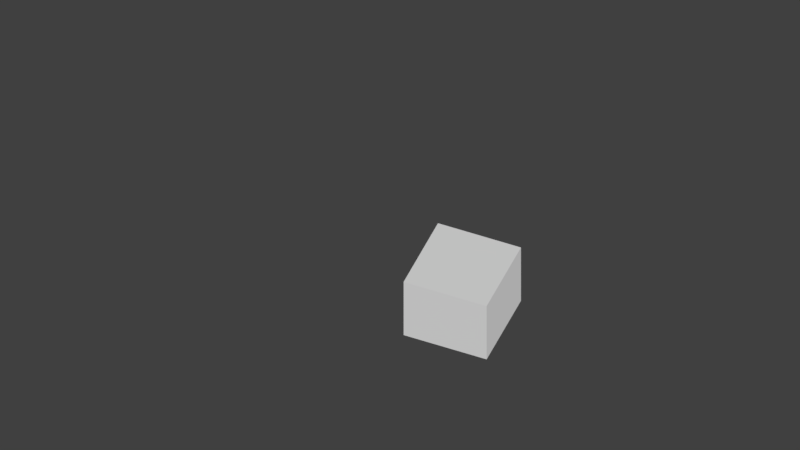 # Source: largemedicalcenter.blend  (saved by Blender 2.79.0; exported with 4.5.12 LTS)
import bpy
from mathutils import Matrix  # noqa: F401  (used for matrix-valued properties, if any)

bpy.ops.wm.read_factory_settings(use_empty=True)
scene = bpy.context.scene
scene.name = 'Scene'

# ---- collections
col_collection_1 = bpy.data.collections.new('Collection 1'); scene.collection.children.link(col_collection_1)

# ---- materials (node trees are filled in below, after node groups)
mat_material = bpy.data.materials.new('Material')
mat_material.alpha_threshold = 0.0
mat_material.use_transparent_shadow = False
mat_material.roughness = 0.5
mat_material.line_color = (0.0, 0.0, 0.0, 1.0)

# ---- material node trees

# ---- world
world_world = bpy.data.worlds.new('World'); scene.world = world_world
world_world.color = (0.05088, 0.05088, 0.05088)
world_world.use_sun_shadow = False
world_world.sun_shadow_jitter_overblur = 0.0
world_world.cycles.sampling_method = 'MANUAL'

# ---- cameras
cam_camera_003 = bpy.data.cameras.new('Camera.003')
cam_camera_003.type = 'ORTHO'
cam_camera_003.clip_end = 500.0
cam_camera_003.lens = 35.0
cam_camera_003.sensor_width = 32.0
cam_camera_003.sensor_height = 18.0
cam_camera_003.ortho_scale = 150.0
cam_camera_003.dof.focus_distance = 0.0
cam_camera_003.dof.aperture_fstop = 128.0
cam_camera_002 = bpy.data.cameras.new('Camera.002')
cam_camera_002.type = 'ORTHO'
cam_camera_002.clip_end = 500.0
cam_camera_002.lens = 35.0
cam_camera_002.sensor_width = 32.0
cam_camera_002.sensor_height = 18.0
cam_camera_002.ortho_scale = 150.0
cam_camera_002.dof.focus_distance = 0.0
cam_camera_002.dof.aperture_fstop = 128.0
cam_camera_001 = bpy.data.cameras.new('Camera.001')
cam_camera_001.type = 'ORTHO'
cam_camera_001.clip_end = 500.0
cam_camera_001.lens = 35.0
cam_camera_001.sensor_width = 32.0
cam_camera_001.sensor_height = 18.0
cam_camera_001.ortho_scale = 150.0
cam_camera_001.dof.focus_distance = 0.0
cam_camera_001.dof.aperture_fstop = 128.0
cam_camera = bpy.data.cameras.new('Camera')
cam_camera.type = 'ORTHO'
cam_camera.clip_end = 500.0
cam_camera.lens = 35.0
cam_camera.sensor_width = 32.0
cam_camera.sensor_height = 18.0
cam_camera.ortho_scale = 150.0
cam_camera.dof.focus_distance = 0.0
cam_camera.dof.aperture_fstop = 128.0

# ---- meshes
me_cube = bpy.data.meshes.new('Cube')
me_cube.from_pydata([(1.695, 15.19, -1.0), (1.695, -1.64, -1.0), (-15.15, -1.64, -1.0), (-15.15, 15.19, -1.0), (1.695, 15.19, 13.12), (1.695, -1.64, 13.12), (-15.15, -1.64, 13.12), (-15.15, 15.19, 13.12)], [], [(0, 1, 2, 3), (4, 7, 6, 5), (0, 4, 5, 1), (1, 5, 6, 2), (2, 6, 7, 3), (4, 0, 3, 7)])
me_cube.materials.append(mat_material)
me_cube.use_remesh_preserve_volume = False
me_cube.use_remesh_preserve_attributes = False
me_cube.use_mirror_vertex_groups = False
me_cube.update()

# ---- objects
ob_trimetricleft = bpy.data.objects.new('TrimetricLeft', cam_camera_003)
ob_referenceleft = bpy.data.objects.new('ReferenceLeft', None)
ob_trimetricback = bpy.data.objects.new('TrimetricBack', cam_camera_002)
ob_referenceback = bpy.data.objects.new('ReferenceBack', None)
ob_trimetricright = bpy.data.objects.new('TrimetricRight', cam_camera_001)
ob_referenceright = bpy.data.objects.new('ReferenceRight', None)
ob_buildingentrance = bpy.data.objects.new('BuildingEntrance', me_cube)
ob_trimetricfront = bpy.data.objects.new('TrimetricFront', cam_camera)
ob_referencefront = bpy.data.objects.new('ReferenceFront', None)

# ---- transforms, parenting, visibility, modifiers, constraints
ob_trimetricleft.location = (-110.0, -45.0, 130.0)
ob_trimetricleft.rotation_euler = (0.7854, 0.0, 5.105)
ob_trimetricleft.lock_rotations_4d = False
ob_trimetricleft.empty_display_type = 'ARROWS'
ob_trimetricleft.color = (0.0, 0.0, 0.0, 0.0)
ob_trimetricleft.display_type = 'WIRE'
ob_trimetricleft.lineart.crease_threshold = 0.0
ob_referenceleft.parent = ob_trimetricleft
ob_referenceleft.matrix_parent_inverse = Matrix(((0.9239, 0.3827, 1.595e-08, 0.4007), (-0.2706, 0.6533, 0.7071, 0.857), (0.2706, -0.6533, 0.7071, -186.6), (0.0, 0.0, 0.0, 1.0)))
ob_referenceleft.location = (18.81, -126.6, 80.42)
ob_referenceleft.rotation_euler = (0.7854, 0.0, 0.3927)
ob_referenceleft.scale = (70.0, 70.0, 1.0)
ob_referenceleft.empty_display_type = 'IMAGE'
ob_referenceleft.empty_image_offset = (0.0, 0.0)
ob_referenceleft.color = (1.0, 1.0, 1.0, 0.3)
ob_referenceleft.show_transparent = True
ob_referenceleft.lineart.crease_threshold = 0.0
ob_trimetricback.location = (-45.0, 110.0, 130.0)
ob_trimetricback.rotation_euler = (0.7854, 0.0, 3.534)
ob_trimetricback.lock_rotations_4d = False
ob_trimetricback.empty_display_type = 'ARROWS'
ob_trimetricback.color = (0.0, 0.0, 0.0, 0.0)
ob_trimetricback.display_type = 'WIRE'
ob_trimetricback.lineart.crease_threshold = 0.0
ob_referenceback.parent = ob_trimetricback
ob_referenceback.matrix_parent_inverse = Matrix(((0.9239, 0.3827, 1.595e-08, 0.4007), (-0.2706, 0.6533, 0.7071, 0.857), (0.2706, -0.6533, 0.7071, -186.6), (0.0, 0.0, 0.0, 1.0)))
ob_referenceback.location = (18.56, -126.8, 80.42)
ob_referenceback.rotation_euler = (0.7854, 0.0, 0.3927)
ob_referenceback.scale = (63.0, 63.0, 1.0)
ob_referenceback.empty_display_type = 'IMAGE'
ob_referenceback.empty_image_offset = (0.0, 0.0)
ob_referenceback.color = (1.0, 1.0, 1.0, 0.3)
ob_referenceback.show_transparent = True
ob_referenceback.lineart.crease_threshold = 0.0
ob_trimetricright.location = (110.0, 45.0, 130.0)
ob_trimetricright.rotation_euler = (0.7854, 0.0, 1.963)
ob_trimetricright.lock_rotations_4d = False
ob_trimetricright.empty_display_type = 'ARROWS'
ob_trimetricright.color = (0.0, 0.0, 0.0, 0.0)
ob_trimetricright.display_type = 'WIRE'
ob_trimetricright.lineart.crease_threshold = 0.0
ob_referenceright.parent = ob_trimetricright
ob_referenceright.matrix_parent_inverse = Matrix(((0.9239, 0.3827, 1.595e-08, 0.4007), (-0.2706, 0.6533, 0.7071, 0.857), (0.2706, -0.6533, 0.7071, -186.6), (0.0, 0.0, 0.0, 1.0)))
ob_referenceright.location = (18.65, -127.0, 80.42)
ob_referenceright.rotation_euler = (0.7854, 0.0, 0.3927)
ob_referenceright.scale = (63.0, 63.0, 1.0)
ob_referenceright.empty_display_type = 'IMAGE'
ob_referenceright.empty_image_offset = (0.0, 0.0)
ob_referenceright.color = (1.0, 1.0, 1.0, 0.3)
ob_referenceright.show_transparent = True
ob_referenceright.lineart.crease_threshold = 0.0
ob_buildingentrance.location = (22.2, -14.96, 1.0)
ob_buildingentrance.lock_rotations_4d = False
ob_buildingentrance.empty_display_type = 'ARROWS'
ob_buildingentrance.lineart.crease_threshold = 0.0
ob_trimetricfront.location = (45.0, -110.0, 130.0)
ob_trimetricfront.rotation_euler = (0.7854, 0.0, 0.3927)
ob_trimetricfront.lock_rotations_4d = False
ob_trimetricfront.empty_display_type = 'ARROWS'
ob_trimetricfront.color = (0.0, 0.0, 0.0, 0.0)
ob_trimetricfront.display_type = 'WIRE'
ob_trimetricfront.lineart.crease_threshold = 0.0
ob_referencefront.parent = ob_trimetricfront
ob_referencefront.matrix_parent_inverse = Matrix(((0.9239, 0.3827, 1.595e-08, 0.4007), (-0.2706, 0.6533, 0.7071, 0.857), (0.2706, -0.6533, 0.7071, -186.6), (0.0, 0.0, 0.0, 1.0)))
ob_referencefront.location = (18.65, -126.7, 80.42)
ob_referencefront.rotation_euler = (0.7854, 0.0, 0.3927)
ob_referencefront.scale = (64.0, 64.0, 1.0)
ob_referencefront.empty_display_type = 'IMAGE'
ob_referencefront.empty_image_offset = (0.0, 0.0)
ob_referencefront.color = (1.0, 1.0, 1.0, 0.3)
ob_referencefront.show_transparent = True
ob_referencefront.lineart.crease_threshold = 0.0

# ---- collection membership
col_collection_1.objects.link(ob_trimetricleft)
col_collection_1.objects.link(ob_referenceleft)
col_collection_1.objects.link(ob_trimetricback)
col_collection_1.objects.link(ob_referenceback)
col_collection_1.objects.link(ob_trimetricright)
col_collection_1.objects.link(ob_referenceright)
col_collection_1.objects.link(ob_buildingentrance)
col_collection_1.objects.link(ob_trimetricfront)
col_collection_1.objects.link(ob_referencefront)

# ---- scene / render settings (as saved in the file)
scene.camera = ob_trimetricfront
scene.frame_start = 1; scene.frame_end = 250; scene.frame_set(1)
scene.render.engine = 'BLENDER_EEVEE_NEXT'
scene.render.resolution_percentage = 50
scene.render.dither_intensity = 0.0
scene.cycles.use_denoising = False
scene.cycles.samples = 128
scene.cycles.sampling_pattern = 'TABULATED_SOBOL'
scene.cycles.use_adaptive_sampling = False
scene.cycles.use_light_tree = False
scene.cycles.blur_glossy = 0.0
scene.cycles.sample_clamp_indirect = 0.0
scene.view_settings.view_transform = 'Standard'
bpy.context.view_layer.update()

# ---- added for rendering (the .blend has no usable light): sun
light_auto_sun = bpy.data.lights.new('AutoSun', 'SUN')
light_auto_sun.energy = 3.0
light_auto_sun.angle = 0.0523599
ob_auto_sun = bpy.data.objects.new('AutoSun', light_auto_sun)
scene.collection.objects.link(ob_auto_sun)
ob_auto_sun.rotation_euler = (0.872665, 0.174533, 0.523599)
bpy.context.view_layer.update()
